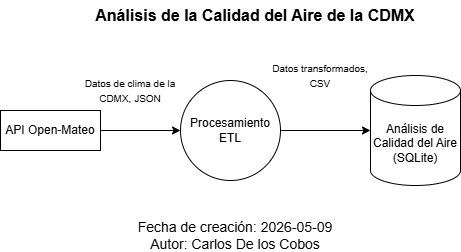

The diagram above was exported from draw.io. Its source (the exported page's mxGraphModel, read from the mxfile embedded in the PNG):
<mxGraphModel dx="1030" dy="534" grid="1" gridSize="10" guides="1" tooltips="1" connect="1" arrows="1" fold="1" page="1" pageScale="1" pageWidth="827" pageHeight="1169" math="0" shadow="0">
  <root>
    <mxCell id="0" />
    <mxCell id="1" parent="0" />
    <mxCell id="T5QQSftGRQdICbLP0FhT-3" edge="1" parent="1" source="B6u0hDomHyYoXiOjMUhJ-1" style="edgeStyle=orthogonalEdgeStyle;rounded=0;orthogonalLoop=1;jettySize=auto;html=1;exitX=1;exitY=0.5;exitDx=0;exitDy=0;entryX=0;entryY=0.5;entryDx=0;entryDy=0;" target="T5QQSftGRQdICbLP0FhT-2">
      <mxGeometry relative="1" as="geometry" />
    </mxCell>
    <mxCell id="B6u0hDomHyYoXiOjMUhJ-1" parent="1" style="rounded=0;whiteSpace=wrap;html=1;" value="API Open-Mateo" vertex="1">
      <mxGeometry height="40" width="100" x="110" y="160" as="geometry" />
    </mxCell>
    <mxCell id="B6u0hDomHyYoXiOjMUhJ-34" parent="1" style="text;html=1;whiteSpace=wrap;strokeColor=none;fillColor=none;align=center;verticalAlign=middle;rounded=0;" value="&lt;font style=&quot;font-size: 16px;&quot;&gt;&lt;b&gt;Análisis de la Calidad del Aire de la CDMX&lt;/b&gt;&lt;/font&gt;" vertex="1">
      <mxGeometry height="30" width="370" x="180" y="50" as="geometry" />
    </mxCell>
    <mxCell id="4oC6jIv4EjpYGQRVNOFz-28" parent="1" style="text;html=1;whiteSpace=wrap;strokeColor=none;fillColor=none;align=center;verticalAlign=middle;rounded=0;" value="&lt;font style=&quot;font-size: 14px;&quot;&gt;Fecha de creación: 2026-05-09&lt;/font&gt;&lt;div&gt;&lt;font style=&quot;font-size: 14px;&quot;&gt;Autor: Carlos De los Cobos&lt;/font&gt;&lt;/div&gt;" vertex="1">
      <mxGeometry height="30" width="370" x="160" y="270" as="geometry" />
    </mxCell>
    <mxCell id="T5QQSftGRQdICbLP0FhT-2" parent="1" style="ellipse;whiteSpace=wrap;html=1;aspect=fixed;" value="Procesamiento ETL" vertex="1">
      <mxGeometry height="100" width="100" x="290" y="130" as="geometry" />
    </mxCell>
    <mxCell id="T5QQSftGRQdICbLP0FhT-5" parent="1" style="shape=cylinder3;whiteSpace=wrap;html=1;boundedLbl=1;backgroundOutline=1;size=15;" value="Análisis de Calidad del Aire (SQLite)" vertex="1">
      <mxGeometry height="110" width="90" x="480" y="125" as="geometry" />
    </mxCell>
    <mxCell id="T5QQSftGRQdICbLP0FhT-6" edge="1" parent="1" source="T5QQSftGRQdICbLP0FhT-2" style="edgeStyle=orthogonalEdgeStyle;rounded=0;orthogonalLoop=1;jettySize=auto;html=1;exitX=1;exitY=0.5;exitDx=0;exitDy=0;entryX=0;entryY=0.5;entryDx=0;entryDy=0;entryPerimeter=0;" target="T5QQSftGRQdICbLP0FhT-5">
      <mxGeometry relative="1" as="geometry" />
    </mxCell>
    <mxCell id="T5QQSftGRQdICbLP0FhT-7" parent="1" style="text;html=1;whiteSpace=wrap;strokeColor=none;fillColor=none;align=center;verticalAlign=middle;rounded=0;" value="&lt;font style=&quot;font-size: 10px;&quot;&gt;Datos de clima de la CDMX, JSON&lt;/font&gt;" vertex="1">
      <mxGeometry height="30" width="120" x="180" y="125" as="geometry" />
    </mxCell>
    <mxCell id="T5QQSftGRQdICbLP0FhT-8" parent="1" style="text;html=1;whiteSpace=wrap;strokeColor=none;fillColor=none;align=center;verticalAlign=middle;rounded=0;" value="&lt;font style=&quot;font-size: 10px;&quot;&gt;Datos transformados, CSV&lt;/font&gt;" vertex="1">
      <mxGeometry height="30" width="120" x="370" y="110" as="geometry" />
    </mxCell>
  </root>
</mxGraphModel>